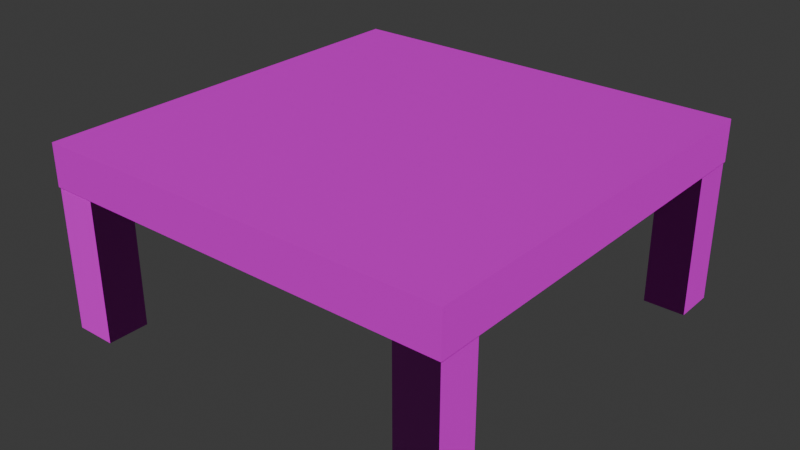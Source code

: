 # Source: coffee-table.blend  (saved by Blender 5.0.119; exported with 4.5.12 LTS)
import bpy
from mathutils import Matrix  # noqa: F401  (used for matrix-valued properties, if any)

bpy.ops.wm.read_factory_settings(use_empty=True)
scene = bpy.context.scene
scene.name = 'Scene'

# ---- collections
col_collection = bpy.data.collections.new('Collection'); scene.collection.children.link(col_collection)

# ---- images (referenced by path relative to the original .blend; pixels are not part of the script)
import os
ASSET_DIR = os.environ.get("B2B_ASSET_DIR", "")  # directory of the original .blend (textures are referenced by path, not embedded)
HERE = os.path.dirname(os.path.abspath(__file__))  # packed textures are extracted next to this script under _unpacked/

def load_image(name, relpath, width, height, colorspace="sRGB"):
    """Load a texture the original file referenced (path relative to the .blend, or extracted next to this script)."""
    p = next((c for c in (os.path.join(HERE, relpath), os.path.join(ASSET_DIR, relpath)) if relpath and os.path.exists(c)), "")
    if p:
        img = bpy.data.images.load(p, check_existing=True)
        img.name = name
    else:  # same state as the original file: an image datablock whose file is absent (Cycles renders it pink)
        img = bpy.data.images.new(name, width, height)
        img.source = "FILE"
        img.filepath = "//" + (relpath or name)
    img.colorspace_settings.name = colorspace
    return img
img_coffee_table_worm_001_height_png = load_image('coffee-table_WORM.001_Height.png', 'textures/coffee-table/coffee-table_WORM.001_Height.png', 1024, 1024, 'Non-Color')
img_coffee_table_worm_001_basecolor_png = load_image('coffee-table_WORM.001_BaseColor.png', 'textures/coffee-table/coffee-table_WORM.001_BaseColor.png', 1024, 1024, 'sRGB')
img_coffee_table_worm_001_metallic_png = load_image('coffee-table_WORM.001_Metallic.png', 'textures/coffee-table/coffee-table_WORM.001_Metallic.png', 1024, 1024, 'Non-Color')
img_coffee_table_worm_001_roughness_png = load_image('coffee-table_WORM.001_Roughness.png', 'textures/coffee-table/coffee-table_WORM.001_Roughness.png', 1024, 1024, 'Non-Color')
img_coffee_table_worm_001_normal_png = load_image('coffee-table_WORM.001_Normal.png', 'textures/coffee-table/coffee-table_WORM.001_Normal.png', 1024, 1024, 'Non-Color')

# ---- materials (node trees are filled in below, after node groups)
mat_worm_001 = bpy.data.materials.new('WORM.001')
mat_worm_001.use_backface_culling_lightprobe_volume = False
mat_worm_001.use_transparent_shadow = False

# ---- material node trees
mat_worm_001.use_nodes = True; mat_worm_001.node_tree.nodes.clear()
_N = mat_worm_001.node_tree.nodes; _L = mat_worm_001.node_tree.links
n0 = _N.new('ShaderNodeBsdfPrincipled'); n0.name = 'Principled BSDF'; n0.location = (10, 300)
n0.distribution = 'GGX'
n0.subsurface_method = 'RANDOM_WALK_SKIN'
n0.inputs[3].default_value = 1.45
n0.inputs[27].default_value = (0.0, 0.0, 0.0, 1.0)
n0.inputs[28].default_value = 1.0
n1 = _N.new('ShaderNodeOutputMaterial'); n1.name = 'Material Output'; n1.location = (300, 300)
n2 = _N.new('ShaderNodeTexImage'); n2.name = 'Image Texture'; n2.location = (84, -876)
n2.label = 'Displacement'
n2.image = img_coffee_table_worm_001_height_png
n3 = _N.new('ShaderNodeDisplacement'); n3.name = 'Displacement'; n3.location = (110, -400)
n4 = _N.new('ShaderNodeTexImage'); n4.name = 'Image Texture.001'; n4.location = (84, -36)
n4.label = 'Base Color'
n4.image = img_coffee_table_worm_001_basecolor_png
n5 = _N.new('ShaderNodeTexImage'); n5.name = 'Image Texture.002'; n5.location = (84, -316)
n5.label = 'Metallic'
n5.image = img_coffee_table_worm_001_metallic_png
n6 = _N.new('ShaderNodeTexImage'); n6.name = 'Image Texture.003'; n6.location = (84, -596)
n6.label = 'Roughness'
n6.image = img_coffee_table_worm_001_roughness_png
n7 = _N.new('ShaderNodeTexImage'); n7.name = 'Image Texture.004'; n7.location = (84, -1156)
n7.label = 'Normal'
n7.image = img_coffee_table_worm_001_normal_png
n8 = _N.new('ShaderNodeNormalMap'); n8.name = 'Normal Map'; n8.location = (-240, -620)
n9 = _N.new('ShaderNodeMapping'); n9.name = 'Mapping'; n9.location = (229, -36)
n10 = _N.new('NodeReroute'); n10.name = 'Reroute'; n10.location = (34, -706)
n10.width = 14
n10.socket_idname = 'NodeSocketVector'
n11 = _N.new('ShaderNodeTexCoord'); n11.name = 'Texture Coordinate'; n11.location = (29, -36)
n12 = _N.new('NodeFrame'); n12.name = 'Frame'; n12.location = (-1269, 336)
n12.label = 'Mapping'
n12.width = 398
n13 = _N.new('NodeFrame'); n13.name = 'Frame.001'; n13.location = (-624, 536)
n13.label = 'Textures'
n13.width = 353
n2.parent = n13
n4.parent = n13
n5.parent = n13
n6.parent = n13
n7.parent = n13
n9.parent = n12
n10.parent = n13
n11.parent = n12
_L.new(n0.outputs[0], n1.inputs[0])
_L.new(n2.outputs[0], n3.inputs[0])
_L.new(n3.outputs[0], n1.inputs[2])
_L.new(n4.outputs[0], n0.inputs[0])
_L.new(n5.outputs[0], n0.inputs[1])
_L.new(n6.outputs[0], n0.inputs[2])
_L.new(n7.outputs[0], n8.inputs[1])
_L.new(n8.outputs[0], n0.inputs[5])
_L.new(n10.outputs[0], n4.inputs[0])
_L.new(n10.outputs[0], n5.inputs[0])
_L.new(n10.outputs[0], n6.inputs[0])
_L.new(n10.outputs[0], n2.inputs[0])
_L.new(n10.outputs[0], n7.inputs[0])
_L.new(n9.outputs[0], n10.inputs[0])
_L.new(n11.outputs[2], n9.inputs[0])
n1.is_active_output = True

# ---- world
world_world = bpy.data.worlds.new('World'); scene.world = world_world
world_world.use_nodes = True; world_world.node_tree.nodes.clear()
_N = world_world.node_tree.nodes; _L = world_world.node_tree.links
n0 = _N.new('ShaderNodeOutputWorld'); n0.name = 'World Output'; n0.location = (200, 100)
n1 = _N.new('ShaderNodeBackground'); n1.name = 'Background'; n1.location = (-200, 100)
n1.inputs[0].default_value = (0.05088, 0.05088, 0.05088, 1.0)
_L.new(n1.outputs[0], n0.inputs[0])
n0.is_active_output = True
world_world.color = (0.05088, 0.05088, 0.05088)
world_world.sun_shadow_jitter_overblur = 0.0

# ---- meshes
me_coffee_table_lod_1 = bpy.data.meshes.new('Coffee-Table-LOD-1')
me_coffee_table_lod_1.from_pydata([(-0.8, -0.8, 0.5467), (-0.8, -0.8, 0.7067), (-0.8, 0.8, 0.5467), (-0.8, 0.8, 0.7067), (0.8, -0.8, 0.5467), (0.8, -0.8, 0.7067), (0.8, 0.8, 0.5467), (0.8, 0.8, 0.7067), (-0.796, -0.796, 0.5467), (-0.796, -0.636, 0.5467), (-0.636, -0.796, 0.5467), (-0.636, -0.636, 0.5467), (0.796, -0.636, 0.5467), (0.796, -0.796, 0.5467), (0.636, -0.636, 0.5467), (0.636, -0.796, 0.5467), (0.796, 0.796, 0.5467), (0.796, 0.636, 0.5467), (0.636, 0.796, 0.5467), (0.636, 0.636, 0.5467), (-0.796, 0.636, 0.5467), (-0.796, 0.796, 0.5467), (-0.636, 0.636, 0.5467), (-0.636, 0.796, 0.5467), (-0.796, -0.636, -3.815e-08), (-0.796, -0.796, -3.815e-08), (-0.636, -0.636, -3.815e-08), (-0.636, -0.796, -3.815e-08), (0.796, -0.796, -3.815e-08), (0.796, -0.636, -3.815e-08), (0.636, -0.796, -3.815e-08), (0.636, -0.636, -3.815e-08), (0.796, 0.636, 3.815e-08), (0.796, 0.796, 3.815e-08), (0.636, 0.636, 3.815e-08), (0.636, 0.796, 3.815e-08), (-0.796, 0.796, 3.815e-08), (-0.796, 0.636, 3.815e-08), (-0.636, 0.796, 3.815e-08), (-0.636, 0.636, 3.815e-08)], [], [(0, 1, 3, 2), (2, 3, 7, 6), (6, 7, 5, 4), (4, 5, 1, 0), (2, 6, 4, 0), (7, 3, 1, 5), (9, 8, 10, 11), (13, 12, 14, 15), (17, 16, 18, 19), (21, 20, 22, 23), (24, 26, 27, 25), (28, 30, 31, 29), (32, 34, 35, 33), (36, 38, 39, 37), (19, 18, 35, 34), (10, 8, 25, 27), (18, 16, 33, 35), (12, 13, 28, 29), (20, 21, 36, 37), (13, 15, 30, 28), (21, 23, 38, 36), (15, 14, 31, 30), (23, 22, 39, 38), (14, 12, 29, 31), (8, 9, 24, 25), (22, 20, 37, 39), (16, 17, 32, 33), (9, 11, 26, 24), (17, 19, 34, 32), (11, 10, 27, 26)])
_uv = me_coffee_table_lod_1.uv_layers.new(name='UVMap')
_uv.uv.foreach_set('vector', [0.02406, 0.7407, 0.0001703, 0.7168, 0.2391, 0.4779, 0.2629, 0.5018, 0.2629, 0.5018, 0.2391, 0.4779, 0.4779, 0.2391, 0.5018, 0.2629, 0.5018, 0.2629, 0.4779, 0.2391, 0.7168, 0.0001704, 0.7407, 0.02406, 0.7407, 0.5018, 0.7646, 0.5257, 0.5257, 0.7646, 0.5018, 0.7407, 0.2629, 0.5018, 0.5018, 0.2629, 0.7407, 0.5018, 0.5018, 0.7407, 0.4779, 0.2391, 0.2391, 0.4779, 0.0001703, 0.2391, 0.2391, 0.0001704, 0.8943, 0.6, 0.8704, 0.6239, 0.8465, 0.6, 0.8704, 0.5762, 0.8943, 0.3887, 0.8704, 0.3648, 0.8943, 0.3409, 0.9182, 0.3648, 0.1057, 0.8943, 0.08179, 0.8704, 0.1057, 0.8465, 0.1296, 0.8704, 0.8704, 0.08179, 0.8943, 0.1057, 0.8704, 0.1296, 0.8465, 0.1057, 0.9759, 0.5184, 0.9521, 0.4945, 0.9759, 0.4707, 0.9998, 0.4945, 0.7649, 0.2593, 0.7888, 0.2354, 0.8127, 0.2593, 0.7888, 0.2832, 0.1873, 0.9759, 0.2112, 0.9521, 0.2351, 0.9759, 0.2112, 0.9998, 0.9998, 0.2112, 0.9759, 0.2351, 0.9521, 0.2112, 0.9759, 0.1873, 0.1296, 0.8704, 0.1057, 0.8465, 0.1873, 0.7649, 0.2112, 0.7888, 0.8465, 0.6, 0.8704, 0.6239, 0.7888, 0.7056, 0.7649, 0.6817, 0.1057, 0.8465, 0.08179, 0.8704, 0.0001704, 0.7888, 0.02406, 0.7649, 0.8704, 0.3648, 0.8943, 0.3887, 0.8127, 0.4703, 0.7888, 0.4464, 0.8943, 0.1057, 0.8704, 0.08179, 0.9521, 0.0001704, 0.9759, 0.02406, 0.8943, 0.3887, 0.9182, 0.3648, 0.9998, 0.4464, 0.9759, 0.4703, 0.8704, 0.08179, 0.8465, 0.1057, 0.7649, 0.02406, 0.7888, 0.0001705, 0.9182, 0.3648, 0.8943, 0.3409, 0.9759, 0.2593, 0.9998, 0.2832, 0.8465, 0.1057, 0.8704, 0.1296, 0.7888, 0.2112, 0.7649, 0.1873, 0.8943, 0.3409, 0.8704, 0.3648, 0.7888, 0.2832, 0.8127, 0.2593, 0.8704, 0.6239, 0.8943, 0.6, 0.9759, 0.6817, 0.9521, 0.7056, 0.8704, 0.1296, 0.8943, 0.1057, 0.9759, 0.1873, 0.9521, 0.2112, 0.08179, 0.8704, 0.1057, 0.8943, 0.02406, 0.9759, 0.0001703, 0.9521, 0.8943, 0.6, 0.8704, 0.5762, 0.9521, 0.4945, 0.9759, 0.5184, 0.1057, 0.8943, 0.1296, 0.8704, 0.2112, 0.9521, 0.1873, 0.9759, 0.8704, 0.5762, 0.8465, 0.6, 0.7649, 0.5184, 0.7888, 0.4945])
me_coffee_table_lod_1.materials.append(mat_worm_001)
me_coffee_table_lod_1.update()

# ---- objects
ob_coffee_table_lod_1 = bpy.data.objects.new('Coffee-Table-LOD-1', me_coffee_table_lod_1)

# ---- transforms, parenting, visibility, modifiers, constraints
ob_coffee_table_lod_1.location = (0.0, 0.0, 0.0)

# ---- collection membership
col_collection.objects.link(ob_coffee_table_lod_1)

# ---- scene / render settings (as saved in the file)
scene.frame_start = 1; scene.frame_end = 250; scene.frame_set(1)
scene.render.engine = 'BLENDER_EEVEE_NEXT'
scene.render.bake_bias = 0.0
scene.render.bake_samples = 0
scene.cycles.sampling_pattern = 'TABULATED_SOBOL'
scene.eevee.use_volume_custom_range = False
bpy.context.view_layer.update()

# ---- added for rendering (the .blend has no active camera and no usable light): camera, sun
cam_auto = bpy.data.cameras.new('AutoCamera')
cam_auto.lens = 50.0
cam_auto.sensor_width = 36.0
cam_auto.clip_end = 1000.0
ob_auto_camera = bpy.data.objects.new('AutoCamera', cam_auto)
scene.collection.objects.link(ob_auto_camera)
ob_auto_camera.location = (2.19327, -2.63192, 2.10795)
ob_auto_camera.rotation_euler = (1.09748, -7.21219e-08, 0.694738)
scene.camera = ob_auto_camera
light_auto_sun = bpy.data.lights.new('AutoSun', 'SUN')
light_auto_sun.energy = 3.0
light_auto_sun.angle = 0.0523599
ob_auto_sun = bpy.data.objects.new('AutoSun', light_auto_sun)
scene.collection.objects.link(ob_auto_sun)
ob_auto_sun.rotation_euler = (0.872665, 0.174533, 0.523599)
bpy.context.view_layer.update()
